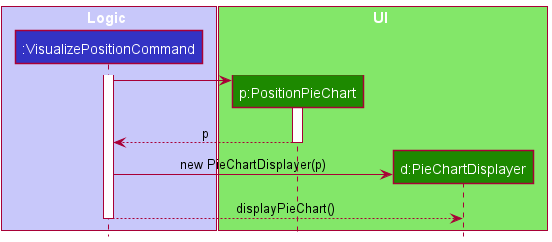

The diagram above was rendered by PlantUML. Its source (embedded in the PNG):
@startuml
!include style.puml

autoactivate on

box Logic LOGIC_COLOR_T1
participant ":VisualizePositionCommand" as VisualizePositionCommand LOGIC_COLOR
end box

box UI UI_COLOR_T1
participant "p:PositionPieChart" as PositionPieChart UI_COLOR
participant "d:PieChartDisplayer" as PieChartDisplayer UI_COLOR
end box

activate VisualizePositionCommand

VisualizePositionCommand -> PositionPieChart **
activate PositionPieChart
return p

VisualizePositionCommand -> PieChartDisplayer ** : new PieChartDisplayer(p)
' activate PieChartDisplayer
' return d

VisualizePositionCommand --> PieChartDisplayer : displayPieChart()

@enduml